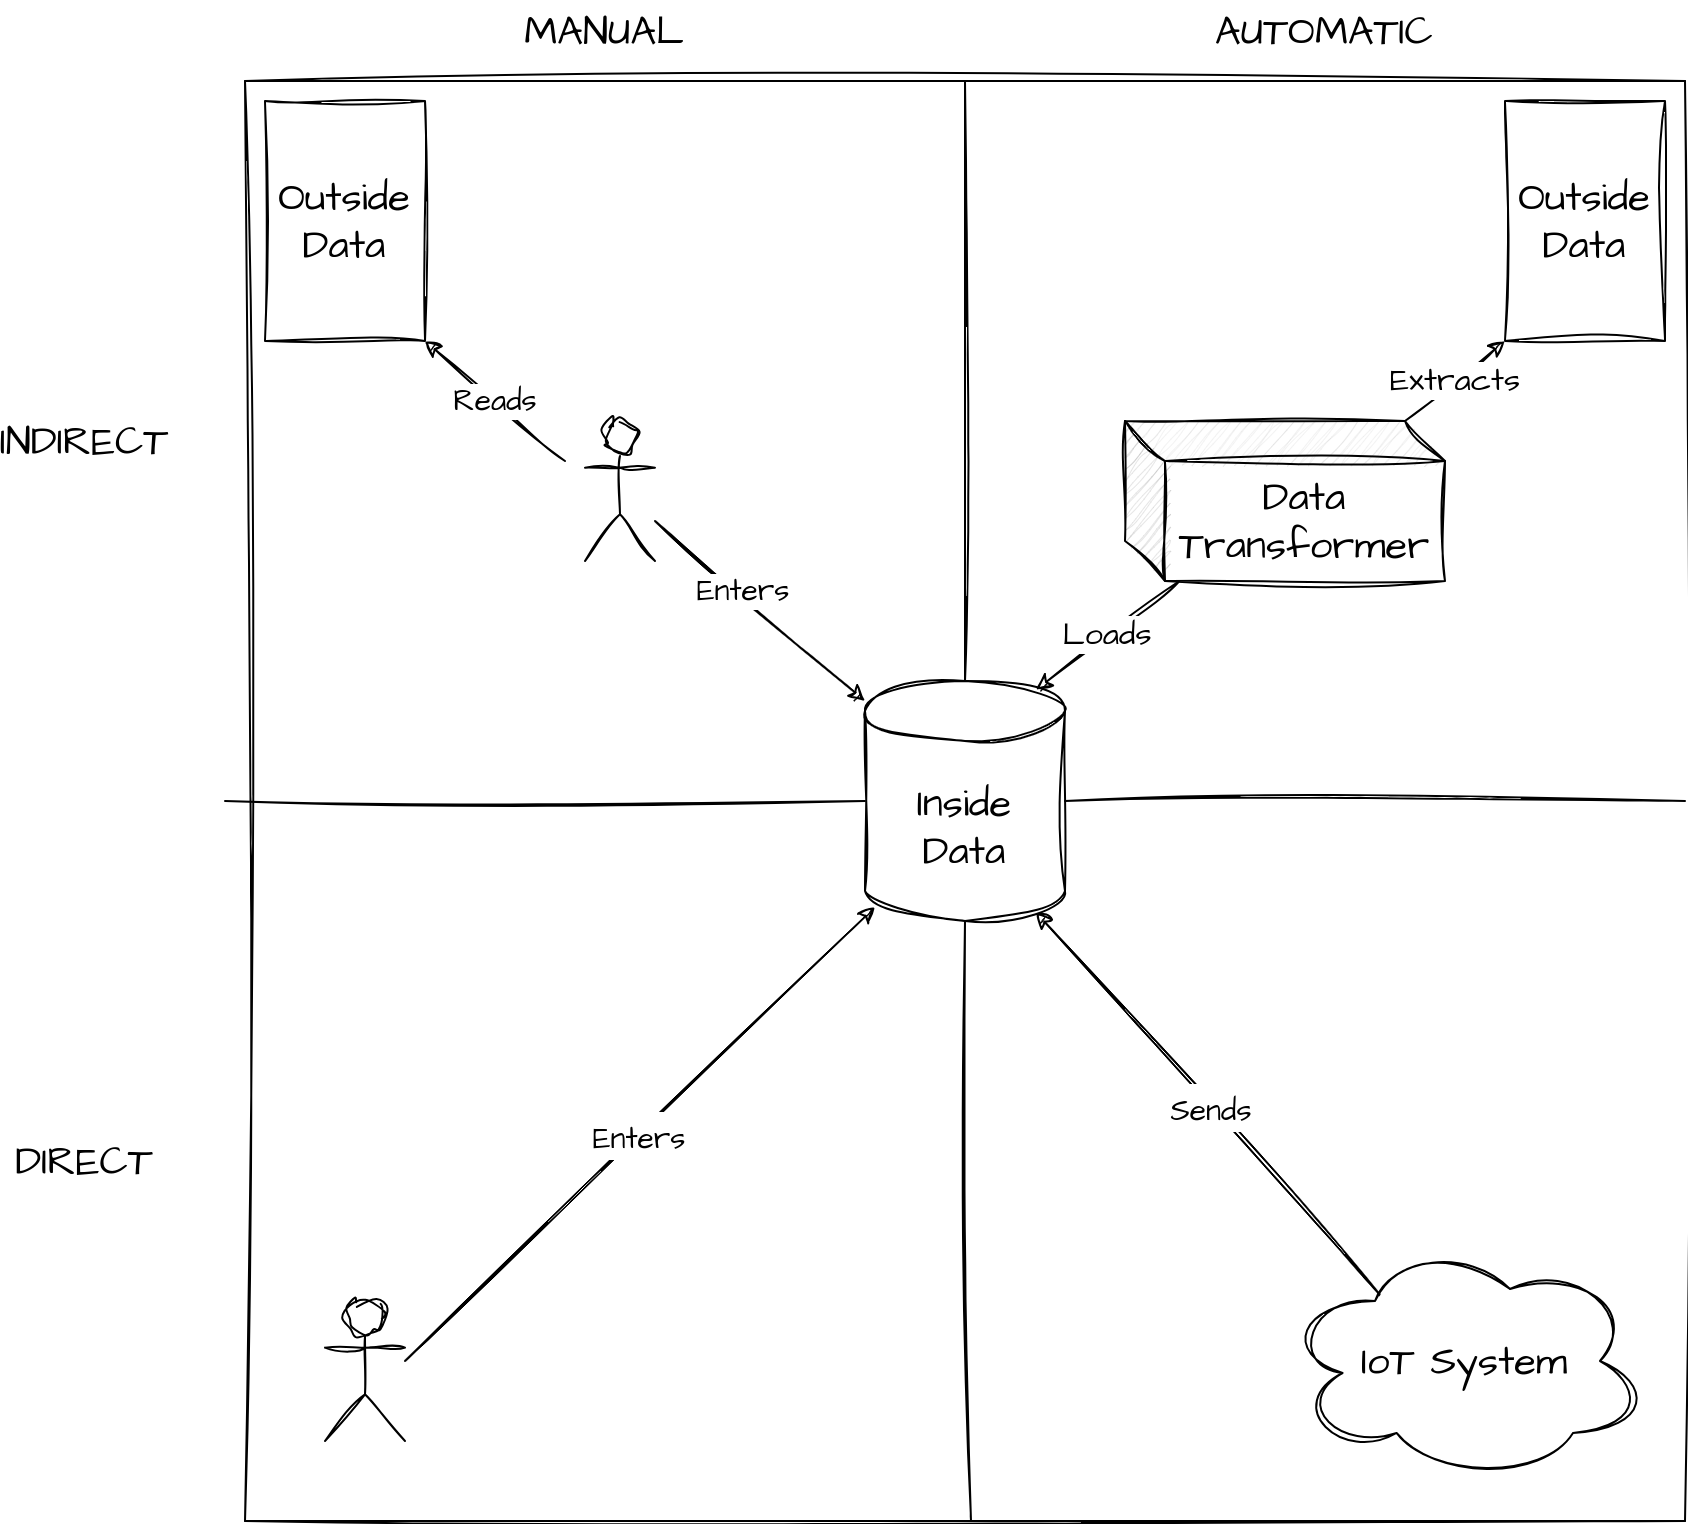

The diagram above was exported from draw.io. Its source (the exported page's mxGraphModel, read from the mxfile embedded in the PNG):
<mxGraphModel dx="1236" dy="1254" grid="1" gridSize="10" guides="1" tooltips="1" connect="1" arrows="1" fold="1" page="1" pageScale="1" pageWidth="1169" pageHeight="827" math="0" shadow="0">
  <root>
    <mxCell id="0" />
    <mxCell id="1" parent="0" />
    <mxCell id="J9bA2wnvd4nE1mAyeD5c-1" value="Inside&lt;br&gt;Data" style="shape=cylinder3;whiteSpace=wrap;html=1;boundedLbl=1;backgroundOutline=1;size=15;sketch=1;hachureGap=4;jiggle=2;curveFitting=1;fontFamily=Architects Daughter;fontSource=https%3A%2F%2Ffonts.googleapis.com%2Fcss%3Ffamily%3DArchitects%2BDaughter;fontSize=20;" vertex="1" parent="1">
      <mxGeometry x="510" y="380" width="100" height="120" as="geometry" />
    </mxCell>
    <mxCell id="J9bA2wnvd4nE1mAyeD5c-6" value="" style="shape=umlActor;verticalLabelPosition=bottom;verticalAlign=top;html=1;outlineConnect=0;sketch=1;hachureGap=4;jiggle=2;curveFitting=1;fontFamily=Architects Daughter;fontSource=https%3A%2F%2Ffonts.googleapis.com%2Fcss%3Ffamily%3DArchitects%2BDaughter;fontSize=20;fillColor=none;" vertex="1" parent="1">
      <mxGeometry x="370" y="250" width="35" height="70" as="geometry" />
    </mxCell>
    <mxCell id="J9bA2wnvd4nE1mAyeD5c-10" value="" style="shape=umlActor;verticalLabelPosition=bottom;verticalAlign=top;html=1;outlineConnect=0;sketch=1;hachureGap=4;jiggle=2;curveFitting=1;fontFamily=Architects Daughter;fontSource=https%3A%2F%2Ffonts.googleapis.com%2Fcss%3Ffamily%3DArchitects%2BDaughter;fontSize=20;fillColor=none;" vertex="1" parent="1">
      <mxGeometry x="240" y="690" width="40" height="70" as="geometry" />
    </mxCell>
    <mxCell id="J9bA2wnvd4nE1mAyeD5c-30" value="" style="endArrow=none;html=1;rounded=0;sketch=1;hachureGap=4;jiggle=2;curveFitting=1;fontFamily=Architects Daughter;fontSource=https%3A%2F%2Ffonts.googleapis.com%2Fcss%3Ffamily%3DArchitects%2BDaughter;fontSize=30;exitX=0.5;exitY=0;exitDx=0;exitDy=0;exitPerimeter=0;" edge="1" parent="1" source="J9bA2wnvd4nE1mAyeD5c-1">
      <mxGeometry width="50" height="50" relative="1" as="geometry">
        <mxPoint x="590" y="460" as="sourcePoint" />
        <mxPoint x="560" y="80" as="targetPoint" />
      </mxGeometry>
    </mxCell>
    <mxCell id="J9bA2wnvd4nE1mAyeD5c-31" value="" style="endArrow=none;html=1;rounded=0;sketch=1;hachureGap=4;jiggle=2;curveFitting=1;fontFamily=Architects Daughter;fontSource=https%3A%2F%2Ffonts.googleapis.com%2Fcss%3Ffamily%3DArchitects%2BDaughter;fontSize=30;entryX=0;entryY=0.5;entryDx=0;entryDy=0;entryPerimeter=0;" edge="1" parent="1" target="J9bA2wnvd4nE1mAyeD5c-1">
      <mxGeometry width="50" height="50" relative="1" as="geometry">
        <mxPoint x="190" y="440" as="sourcePoint" />
        <mxPoint x="640" y="410" as="targetPoint" />
      </mxGeometry>
    </mxCell>
    <mxCell id="J9bA2wnvd4nE1mAyeD5c-33" value="" style="endArrow=none;html=1;rounded=0;sketch=1;hachureGap=4;jiggle=2;curveFitting=1;fontFamily=Architects Daughter;fontSource=https%3A%2F%2Ffonts.googleapis.com%2Fcss%3Ffamily%3DArchitects%2BDaughter;fontSize=30;exitX=1;exitY=0.5;exitDx=0;exitDy=0;exitPerimeter=0;" edge="1" parent="1" source="J9bA2wnvd4nE1mAyeD5c-1">
      <mxGeometry width="50" height="50" relative="1" as="geometry">
        <mxPoint x="590" y="460" as="sourcePoint" />
        <mxPoint x="920" y="440" as="targetPoint" />
      </mxGeometry>
    </mxCell>
    <mxCell id="J9bA2wnvd4nE1mAyeD5c-34" value="" style="endArrow=none;html=1;rounded=0;sketch=1;hachureGap=4;jiggle=2;curveFitting=1;fontFamily=Architects Daughter;fontSource=https%3A%2F%2Ffonts.googleapis.com%2Fcss%3Ffamily%3DArchitects%2BDaughter;fontSize=30;entryX=0.5;entryY=1;entryDx=0;entryDy=0;entryPerimeter=0;" edge="1" parent="1" target="J9bA2wnvd4nE1mAyeD5c-1">
      <mxGeometry width="50" height="50" relative="1" as="geometry">
        <mxPoint x="563" y="800" as="sourcePoint" />
        <mxPoint x="600" y="640" as="targetPoint" />
      </mxGeometry>
    </mxCell>
    <mxCell id="J9bA2wnvd4nE1mAyeD5c-35" value="INDIRECT" style="text;html=1;strokeColor=none;fillColor=none;align=center;verticalAlign=middle;whiteSpace=wrap;rounded=0;fontSize=20;fontFamily=Architects Daughter;" vertex="1" parent="1">
      <mxGeometry x="80" y="240" width="80" height="40" as="geometry" />
    </mxCell>
    <mxCell id="J9bA2wnvd4nE1mAyeD5c-37" value="Outside Data" style="rounded=0;whiteSpace=wrap;html=1;sketch=1;hachureGap=4;jiggle=2;curveFitting=1;fontFamily=Architects Daughter;fontSource=https%3A%2F%2Ffonts.googleapis.com%2Fcss%3Ffamily%3DArchitects%2BDaughter;fontSize=20;fillColor=none;" vertex="1" parent="1">
      <mxGeometry x="210" y="90" width="80" height="120" as="geometry" />
    </mxCell>
    <mxCell id="J9bA2wnvd4nE1mAyeD5c-38" value="" style="endArrow=none;html=1;rounded=0;sketch=1;hachureGap=4;jiggle=2;curveFitting=1;fontFamily=Architects Daughter;fontSource=https%3A%2F%2Ffonts.googleapis.com%2Fcss%3Ffamily%3DArchitects%2BDaughter;fontSize=20;" edge="1" parent="1">
      <mxGeometry width="50" height="50" relative="1" as="geometry">
        <mxPoint x="200" y="800" as="sourcePoint" />
        <mxPoint x="200" y="80" as="targetPoint" />
      </mxGeometry>
    </mxCell>
    <mxCell id="J9bA2wnvd4nE1mAyeD5c-39" value="" style="endArrow=none;html=1;rounded=0;sketch=1;hachureGap=4;jiggle=2;curveFitting=1;fontFamily=Architects Daughter;fontSource=https%3A%2F%2Ffonts.googleapis.com%2Fcss%3Ffamily%3DArchitects%2BDaughter;fontSize=20;" edge="1" parent="1">
      <mxGeometry width="50" height="50" relative="1" as="geometry">
        <mxPoint x="920" y="800" as="sourcePoint" />
        <mxPoint x="920" y="80" as="targetPoint" />
      </mxGeometry>
    </mxCell>
    <mxCell id="J9bA2wnvd4nE1mAyeD5c-40" value="" style="endArrow=none;html=1;rounded=0;sketch=1;hachureGap=4;jiggle=2;curveFitting=1;fontFamily=Architects Daughter;fontSource=https%3A%2F%2Ffonts.googleapis.com%2Fcss%3Ffamily%3DArchitects%2BDaughter;fontSize=20;" edge="1" parent="1">
      <mxGeometry width="50" height="50" relative="1" as="geometry">
        <mxPoint x="200" y="800" as="sourcePoint" />
        <mxPoint x="920" y="800" as="targetPoint" />
      </mxGeometry>
    </mxCell>
    <mxCell id="J9bA2wnvd4nE1mAyeD5c-41" value="" style="endArrow=none;html=1;rounded=0;sketch=1;hachureGap=4;jiggle=2;curveFitting=1;fontFamily=Architects Daughter;fontSource=https%3A%2F%2Ffonts.googleapis.com%2Fcss%3Ffamily%3DArchitects%2BDaughter;fontSize=20;" edge="1" parent="1">
      <mxGeometry width="50" height="50" relative="1" as="geometry">
        <mxPoint x="200" y="80" as="sourcePoint" />
        <mxPoint x="920" y="80" as="targetPoint" />
      </mxGeometry>
    </mxCell>
    <mxCell id="J9bA2wnvd4nE1mAyeD5c-44" value="&lt;font style=&quot;font-size: 15px;&quot;&gt;Enters&lt;/font&gt;" style="endArrow=classic;html=1;rounded=0;sketch=1;hachureGap=4;jiggle=2;curveFitting=1;fontFamily=Architects Daughter;fontSource=https%3A%2F%2Ffonts.googleapis.com%2Fcss%3Ffamily%3DArchitects%2BDaughter;fontSize=20;entryX=0.05;entryY=0.942;entryDx=0;entryDy=0;entryPerimeter=0;" edge="1" parent="1" target="J9bA2wnvd4nE1mAyeD5c-1">
      <mxGeometry width="50" height="50" relative="1" as="geometry">
        <mxPoint x="280" y="720" as="sourcePoint" />
        <mxPoint x="510" y="500" as="targetPoint" />
      </mxGeometry>
    </mxCell>
    <mxCell id="J9bA2wnvd4nE1mAyeD5c-46" value="DIRECT" style="text;html=1;strokeColor=none;fillColor=none;align=center;verticalAlign=middle;whiteSpace=wrap;rounded=0;fontSize=20;fontFamily=Architects Daughter;" vertex="1" parent="1">
      <mxGeometry x="80" y="600" width="80" height="40" as="geometry" />
    </mxCell>
    <mxCell id="J9bA2wnvd4nE1mAyeD5c-47" value="AUTOMATIC" style="text;html=1;strokeColor=none;fillColor=none;align=center;verticalAlign=middle;whiteSpace=wrap;rounded=0;fontSize=20;fontFamily=Architects Daughter;" vertex="1" parent="1">
      <mxGeometry x="680" y="40" width="120" height="30" as="geometry" />
    </mxCell>
    <mxCell id="J9bA2wnvd4nE1mAyeD5c-48" value="MANUAL" style="text;html=1;strokeColor=none;fillColor=none;align=center;verticalAlign=middle;whiteSpace=wrap;rounded=0;fontSize=20;fontFamily=Architects Daughter;" vertex="1" parent="1">
      <mxGeometry x="320" y="40" width="120" height="30" as="geometry" />
    </mxCell>
    <mxCell id="J9bA2wnvd4nE1mAyeD5c-52" value="Outside Data" style="rounded=0;whiteSpace=wrap;html=1;sketch=1;hachureGap=4;jiggle=2;curveFitting=1;fontFamily=Architects Daughter;fontSource=https%3A%2F%2Ffonts.googleapis.com%2Fcss%3Ffamily%3DArchitects%2BDaughter;fontSize=20;fillColor=none;" vertex="1" parent="1">
      <mxGeometry x="830" y="90" width="80" height="120" as="geometry" />
    </mxCell>
    <mxCell id="J9bA2wnvd4nE1mAyeD5c-53" value="Data&lt;br&gt;Transformer" style="shape=cube;whiteSpace=wrap;html=1;boundedLbl=1;backgroundOutline=1;darkOpacity=0.05;darkOpacity2=0.1;sketch=1;hachureGap=4;jiggle=2;curveFitting=1;fontFamily=Architects Daughter;fontSource=https%3A%2F%2Ffonts.googleapis.com%2Fcss%3Ffamily%3DArchitects%2BDaughter;fontSize=20;fillColor=none;" vertex="1" parent="1">
      <mxGeometry x="640" y="250" width="160" height="80" as="geometry" />
    </mxCell>
    <mxCell id="J9bA2wnvd4nE1mAyeD5c-55" value="&lt;font style=&quot;font-size: 15px;&quot;&gt;Sends&lt;/font&gt;" style="endArrow=classic;html=1;rounded=0;sketch=1;hachureGap=4;jiggle=2;curveFitting=1;fontFamily=Architects Daughter;fontSource=https%3A%2F%2Ffonts.googleapis.com%2Fcss%3Ffamily%3DArchitects%2BDaughter;fontSize=20;entryX=0.855;entryY=1;entryDx=0;entryDy=-4.35;entryPerimeter=0;" edge="1" parent="1" target="J9bA2wnvd4nE1mAyeD5c-1">
      <mxGeometry x="-0.0012" width="50" height="50" relative="1" as="geometry">
        <mxPoint x="770" y="690" as="sourcePoint" />
        <mxPoint x="610" y="510" as="targetPoint" />
        <mxPoint as="offset" />
      </mxGeometry>
    </mxCell>
    <mxCell id="J9bA2wnvd4nE1mAyeD5c-56" value="" style="endArrow=classic;html=1;rounded=0;sketch=1;hachureGap=4;jiggle=2;curveFitting=1;fontFamily=Architects Daughter;fontSource=https%3A%2F%2Ffonts.googleapis.com%2Fcss%3Ffamily%3DArchitects%2BDaughter;fontSize=20;" edge="1" parent="1" source="J9bA2wnvd4nE1mAyeD5c-6">
      <mxGeometry width="50" height="50" relative="1" as="geometry">
        <mxPoint x="440" y="320" as="sourcePoint" />
        <mxPoint x="510" y="390" as="targetPoint" />
      </mxGeometry>
    </mxCell>
    <mxCell id="J9bA2wnvd4nE1mAyeD5c-57" value="Enters" style="edgeLabel;html=1;align=center;verticalAlign=middle;resizable=0;points=[];fontSize=15;fontFamily=Architects Daughter;" vertex="1" connectable="0" parent="J9bA2wnvd4nE1mAyeD5c-56">
      <mxGeometry x="-0.1973" y="2" relative="1" as="geometry">
        <mxPoint as="offset" />
      </mxGeometry>
    </mxCell>
    <mxCell id="J9bA2wnvd4nE1mAyeD5c-60" value="Reads" style="endArrow=classic;html=1;rounded=0;sketch=1;hachureGap=4;jiggle=2;curveFitting=1;fontFamily=Architects Daughter;fontSource=https%3A%2F%2Ffonts.googleapis.com%2Fcss%3Ffamily%3DArchitects%2BDaughter;fontSize=15;entryX=1;entryY=1;entryDx=0;entryDy=0;" edge="1" parent="1" target="J9bA2wnvd4nE1mAyeD5c-37">
      <mxGeometry width="50" height="50" relative="1" as="geometry">
        <mxPoint x="360" y="270" as="sourcePoint" />
        <mxPoint x="340" y="240" as="targetPoint" />
      </mxGeometry>
    </mxCell>
    <mxCell id="J9bA2wnvd4nE1mAyeD5c-68" value="Loads" style="endArrow=classic;html=1;rounded=1;shadow=0;sketch=1;hachureGap=4;jiggle=2;curveFitting=1;fontFamily=Architects Daughter;fontSource=https%3A%2F%2Ffonts.googleapis.com%2Fcss%3Ffamily%3DArchitects%2BDaughter;fontSize=16;entryX=0.855;entryY=0;entryDx=0;entryDy=4.35;entryPerimeter=0;" edge="1" parent="1" source="J9bA2wnvd4nE1mAyeD5c-53" target="J9bA2wnvd4nE1mAyeD5c-1">
      <mxGeometry x="-0.0024" width="50" height="50" relative="1" as="geometry">
        <mxPoint x="690" y="390" as="sourcePoint" />
        <mxPoint x="610" y="380" as="targetPoint" />
        <mxPoint as="offset" />
      </mxGeometry>
    </mxCell>
    <mxCell id="J9bA2wnvd4nE1mAyeD5c-69" value="Extracts" style="endArrow=classic;html=1;rounded=1;shadow=0;sketch=1;hachureGap=4;jiggle=2;curveFitting=1;fontFamily=Architects Daughter;fontSource=https%3A%2F%2Ffonts.googleapis.com%2Fcss%3Ffamily%3DArchitects%2BDaughter;fontSize=16;entryX=0;entryY=1;entryDx=0;entryDy=0;exitX=0;exitY=0;exitDx=140;exitDy=0;exitPerimeter=0;" edge="1" parent="1" source="J9bA2wnvd4nE1mAyeD5c-53" target="J9bA2wnvd4nE1mAyeD5c-52">
      <mxGeometry width="50" height="50" relative="1" as="geometry">
        <mxPoint x="720" y="200" as="sourcePoint" />
        <mxPoint x="820" y="300" as="targetPoint" />
      </mxGeometry>
    </mxCell>
    <mxCell id="J9bA2wnvd4nE1mAyeD5c-72" value="IoT System" style="ellipse;shape=cloud;whiteSpace=wrap;html=1;rounded=1;sketch=1;hachureGap=4;jiggle=2;curveFitting=1;fontFamily=Architects Daughter;fontSource=https%3A%2F%2Ffonts.googleapis.com%2Fcss%3Ffamily%3DArchitects%2BDaughter;fontSize=20;" vertex="1" parent="1">
      <mxGeometry x="720" y="660" width="180" height="120" as="geometry" />
    </mxCell>
  </root>
</mxGraphModel>